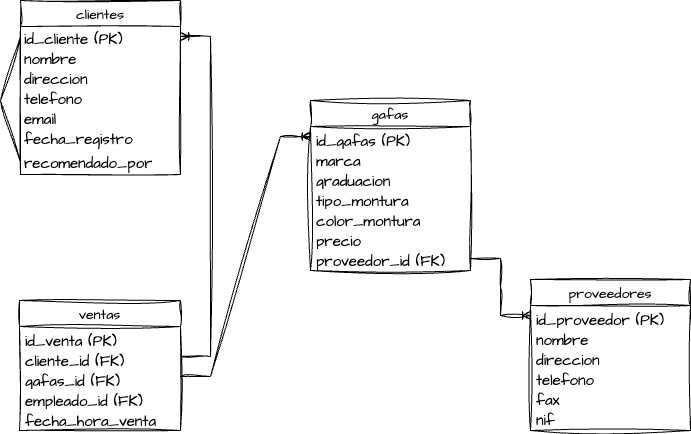

The diagram above was exported from draw.io. Its source (the exported page's mxGraphModel, read from the mxfile embedded in the PNG):
<mxGraphModel dx="1070" dy="530" grid="1" gridSize="10" guides="1" tooltips="1" connect="1" arrows="1" fold="1" page="1" pageScale="1" pageWidth="827" pageHeight="1169" math="0" shadow="0">
  <root>
    <mxCell id="0" />
    <mxCell id="1" parent="0" />
    <mxCell id="ym62gaqHccOU4NX3eqQ--1" value="clientes" style="swimlane;fontStyle=0;childLayout=stackLayout;horizontal=1;startSize=26;horizontalStack=0;resizeParent=1;resizeParentMax=0;resizeLast=0;collapsible=1;marginBottom=0;align=center;fontSize=14;sketch=1;hachureGap=4;jiggle=2;curveFitting=1;fontFamily=Architects Daughter;fontSource=https%3A%2F%2Ffonts.googleapis.com%2Fcss%3Ffamily%3DArchitects%2BDaughter;" parent="1" vertex="1">
      <mxGeometry x="80" y="30" width="160" height="174" as="geometry">
        <mxRectangle x="20" y="10" width="90" height="30" as="alternateBounds" />
      </mxGeometry>
    </mxCell>
    <mxCell id="ym62gaqHccOU4NX3eqQ--2" value="id_cliente (PK)" style="text;strokeColor=none;fillColor=none;spacingLeft=4;spacingRight=4;overflow=hidden;rotatable=0;points=[[0,0.5],[1,0.5]];portConstraint=eastwest;fontSize=15;whiteSpace=wrap;html=1;fontFamily=Architects Daughter;spacing=0;" parent="ym62gaqHccOU4NX3eqQ--1" vertex="1">
      <mxGeometry y="26" width="160" height="20" as="geometry" />
    </mxCell>
    <mxCell id="ym62gaqHccOU4NX3eqQ--3" value="nombre" style="text;strokeColor=none;fillColor=none;spacingLeft=4;spacingRight=4;overflow=hidden;rotatable=0;points=[[0,0.5],[1,0.5]];portConstraint=eastwest;fontSize=15;whiteSpace=wrap;html=1;fontFamily=Architects Daughter;spacing=0;" parent="ym62gaqHccOU4NX3eqQ--1" vertex="1">
      <mxGeometry y="46" width="160" height="20" as="geometry" />
    </mxCell>
    <mxCell id="ym62gaqHccOU4NX3eqQ--4" value="direccion" style="text;strokeColor=none;fillColor=none;spacingLeft=4;spacingRight=4;overflow=hidden;rotatable=0;points=[[0,0.5],[1,0.5]];portConstraint=eastwest;fontSize=15;whiteSpace=wrap;html=1;fontFamily=Architects Daughter;spacing=0;" parent="ym62gaqHccOU4NX3eqQ--1" vertex="1">
      <mxGeometry y="66" width="160" height="20" as="geometry" />
    </mxCell>
    <mxCell id="v2iwwJZD9d6Aq0iLRGab-11" value="telefono" style="text;strokeColor=none;fillColor=none;spacingLeft=4;spacingRight=4;overflow=hidden;rotatable=0;points=[[0,0.5],[1,0.5]];portConstraint=eastwest;fontSize=15;whiteSpace=wrap;html=1;fontFamily=Architects Daughter;spacing=0;" vertex="1" parent="ym62gaqHccOU4NX3eqQ--1">
      <mxGeometry y="86" width="160" height="20" as="geometry" />
    </mxCell>
    <mxCell id="v2iwwJZD9d6Aq0iLRGab-12" value="email" style="text;strokeColor=none;fillColor=none;spacingLeft=4;spacingRight=4;overflow=hidden;rotatable=0;points=[[0,0.5],[1,0.5]];portConstraint=eastwest;fontSize=15;whiteSpace=wrap;html=1;fontFamily=Architects Daughter;spacing=0;" vertex="1" parent="ym62gaqHccOU4NX3eqQ--1">
      <mxGeometry y="106" width="160" height="20" as="geometry" />
    </mxCell>
    <mxCell id="v2iwwJZD9d6Aq0iLRGab-13" value="fecha_registro" style="text;strokeColor=none;fillColor=none;spacingLeft=4;spacingRight=4;overflow=hidden;rotatable=0;points=[[0,0.5],[1,0.5]];portConstraint=eastwest;fontSize=15;whiteSpace=wrap;html=1;fontFamily=Architects Daughter;spacing=0;" vertex="1" parent="ym62gaqHccOU4NX3eqQ--1">
      <mxGeometry y="126" width="160" height="24" as="geometry" />
    </mxCell>
    <mxCell id="v2iwwJZD9d6Aq0iLRGab-41" value="recomendado_por" style="text;strokeColor=none;fillColor=none;spacingLeft=4;spacingRight=4;overflow=hidden;rotatable=0;points=[[0,0.5],[1,0.5]];portConstraint=eastwest;fontSize=15;whiteSpace=wrap;html=1;fontFamily=Architects Daughter;spacing=0;" vertex="1" parent="ym62gaqHccOU4NX3eqQ--1">
      <mxGeometry y="150" width="160" height="24" as="geometry" />
    </mxCell>
    <mxCell id="v2iwwJZD9d6Aq0iLRGab-51" value="" style="endArrow=none;html=1;rounded=0;sketch=1;hachureGap=4;jiggle=2;curveFitting=1;fontFamily=Architects Daughter;fontSource=https%3A%2F%2Ffonts.googleapis.com%2Fcss%3Ffamily%3DArchitects%2BDaughter;fontSize=16;entryX=0;entryY=0.5;entryDx=0;entryDy=0;exitX=0;exitY=0.5;exitDx=0;exitDy=0;" edge="1" parent="ym62gaqHccOU4NX3eqQ--1" source="ym62gaqHccOU4NX3eqQ--2" target="v2iwwJZD9d6Aq0iLRGab-41">
      <mxGeometry relative="1" as="geometry">
        <mxPoint x="-70" y="200" as="sourcePoint" />
        <mxPoint x="90" y="200" as="targetPoint" />
        <Array as="points">
          <mxPoint x="-20" y="100" />
        </Array>
      </mxGeometry>
    </mxCell>
    <mxCell id="v2iwwJZD9d6Aq0iLRGab-3" value="ventas" style="swimlane;fontStyle=0;childLayout=stackLayout;horizontal=1;startSize=26;horizontalStack=0;resizeParent=1;resizeParentMax=0;resizeLast=0;collapsible=1;marginBottom=0;align=center;fontSize=14;sketch=1;hachureGap=4;jiggle=2;curveFitting=1;fontFamily=Architects Daughter;fontSource=https%3A%2F%2Ffonts.googleapis.com%2Fcss%3Ffamily%3DArchitects%2BDaughter;" vertex="1" parent="1">
      <mxGeometry x="79" y="330" width="161" height="130" as="geometry" />
    </mxCell>
    <mxCell id="v2iwwJZD9d6Aq0iLRGab-19" value="id_venta (PK)" style="text;strokeColor=none;fillColor=none;spacingLeft=4;spacingRight=4;overflow=hidden;rotatable=0;points=[[0,0.5],[1,0.5]];portConstraint=eastwest;fontSize=15;whiteSpace=wrap;html=1;fontFamily=Architects Daughter;" vertex="1" parent="v2iwwJZD9d6Aq0iLRGab-3">
      <mxGeometry y="26" width="161" height="20" as="geometry" />
    </mxCell>
    <mxCell id="v2iwwJZD9d6Aq0iLRGab-4" value="cliente_id (FK)" style="text;strokeColor=none;fillColor=none;spacingLeft=4;spacingRight=4;overflow=hidden;rotatable=0;points=[[0,0.5],[1,0.5]];portConstraint=eastwest;fontSize=15;whiteSpace=wrap;html=1;fontFamily=Architects Daughter;" vertex="1" parent="v2iwwJZD9d6Aq0iLRGab-3">
      <mxGeometry y="46" width="161" height="20" as="geometry" />
    </mxCell>
    <mxCell id="v2iwwJZD9d6Aq0iLRGab-5" value="gafas_id (FK)&lt;br&gt;" style="text;strokeColor=none;fillColor=none;spacingLeft=4;spacingRight=4;overflow=hidden;rotatable=0;points=[[0,0.5],[1,0.5]];portConstraint=eastwest;fontSize=15;whiteSpace=wrap;html=1;fontFamily=Architects Daughter;" vertex="1" parent="v2iwwJZD9d6Aq0iLRGab-3">
      <mxGeometry y="66" width="161" height="20" as="geometry" />
    </mxCell>
    <mxCell id="v2iwwJZD9d6Aq0iLRGab-6" value="empleado_id (FK)&lt;br&gt;" style="text;strokeColor=none;fillColor=none;spacingLeft=4;spacingRight=4;overflow=hidden;rotatable=0;points=[[0,0.5],[1,0.5]];portConstraint=eastwest;fontSize=15;whiteSpace=wrap;html=1;fontFamily=Architects Daughter;" vertex="1" parent="v2iwwJZD9d6Aq0iLRGab-3">
      <mxGeometry y="86" width="161" height="20" as="geometry" />
    </mxCell>
    <mxCell id="v2iwwJZD9d6Aq0iLRGab-14" value="fecha_hora_venta&lt;br style=&quot;font-size: 15px;&quot;&gt;" style="text;strokeColor=none;fillColor=none;spacingLeft=4;spacingRight=4;overflow=hidden;rotatable=0;points=[[0,0.5],[1,0.5]];portConstraint=eastwest;fontSize=15;whiteSpace=wrap;html=1;fontFamily=Architects Daughter;" vertex="1" parent="v2iwwJZD9d6Aq0iLRGab-3">
      <mxGeometry y="106" width="161" height="24" as="geometry" />
    </mxCell>
    <mxCell id="v2iwwJZD9d6Aq0iLRGab-15" value="gafas" style="swimlane;fontStyle=0;childLayout=stackLayout;horizontal=1;startSize=26;horizontalStack=0;resizeParent=1;resizeParentMax=0;resizeLast=0;collapsible=1;marginBottom=0;align=center;fontSize=14;sketch=1;hachureGap=4;jiggle=2;curveFitting=1;fontFamily=Architects Daughter;fontSource=https%3A%2F%2Ffonts.googleapis.com%2Fcss%3Ffamily%3DArchitects%2BDaughter;" vertex="1" parent="1">
      <mxGeometry x="370" y="130" width="160" height="170" as="geometry" />
    </mxCell>
    <mxCell id="v2iwwJZD9d6Aq0iLRGab-16" value="id_gafas (PK)" style="text;strokeColor=none;fillColor=none;spacingLeft=4;spacingRight=4;overflow=hidden;rotatable=0;points=[[0,0.5],[1,0.5]];portConstraint=eastwest;fontSize=15;whiteSpace=wrap;html=1;fontFamily=Architects Daughter;" vertex="1" parent="v2iwwJZD9d6Aq0iLRGab-15">
      <mxGeometry y="26" width="160" height="20" as="geometry" />
    </mxCell>
    <mxCell id="v2iwwJZD9d6Aq0iLRGab-17" value="marca" style="text;strokeColor=none;fillColor=none;spacingLeft=4;spacingRight=4;overflow=hidden;rotatable=0;points=[[0,0.5],[1,0.5]];portConstraint=eastwest;fontSize=15;whiteSpace=wrap;html=1;fontFamily=Architects Daughter;" vertex="1" parent="v2iwwJZD9d6Aq0iLRGab-15">
      <mxGeometry y="46" width="160" height="20" as="geometry" />
    </mxCell>
    <mxCell id="v2iwwJZD9d6Aq0iLRGab-18" value="graduacion" style="text;strokeColor=none;fillColor=none;spacingLeft=4;spacingRight=4;overflow=hidden;rotatable=0;points=[[0,0.5],[1,0.5]];portConstraint=eastwest;fontSize=15;whiteSpace=wrap;html=1;fontFamily=Architects Daughter;" vertex="1" parent="v2iwwJZD9d6Aq0iLRGab-15">
      <mxGeometry y="66" width="160" height="20" as="geometry" />
    </mxCell>
    <mxCell id="v2iwwJZD9d6Aq0iLRGab-20" value="tipo_montura&lt;br style=&quot;font-size: 15px;&quot;&gt;" style="text;strokeColor=none;fillColor=none;spacingLeft=4;spacingRight=4;overflow=hidden;rotatable=0;points=[[0,0.5],[1,0.5]];portConstraint=eastwest;fontSize=15;whiteSpace=wrap;html=1;fontFamily=Architects Daughter;" vertex="1" parent="v2iwwJZD9d6Aq0iLRGab-15">
      <mxGeometry y="86" width="160" height="20" as="geometry" />
    </mxCell>
    <mxCell id="v2iwwJZD9d6Aq0iLRGab-26" value="color_montura" style="text;strokeColor=none;fillColor=none;spacingLeft=4;spacingRight=4;overflow=hidden;rotatable=0;points=[[0,0.5],[1,0.5]];portConstraint=eastwest;fontSize=15;whiteSpace=wrap;html=1;fontFamily=Architects Daughter;" vertex="1" parent="v2iwwJZD9d6Aq0iLRGab-15">
      <mxGeometry y="106" width="160" height="20" as="geometry" />
    </mxCell>
    <mxCell id="v2iwwJZD9d6Aq0iLRGab-27" value="precio" style="text;strokeColor=none;fillColor=none;spacingLeft=4;spacingRight=4;overflow=hidden;rotatable=0;points=[[0,0.5],[1,0.5]];portConstraint=eastwest;fontSize=15;whiteSpace=wrap;html=1;fontFamily=Architects Daughter;" vertex="1" parent="v2iwwJZD9d6Aq0iLRGab-15">
      <mxGeometry y="126" width="160" height="20" as="geometry" />
    </mxCell>
    <mxCell id="v2iwwJZD9d6Aq0iLRGab-28" value="proveedor_id (FK)&lt;br style=&quot;font-size: 15px;&quot;&gt;" style="text;strokeColor=none;fillColor=none;spacingLeft=4;spacingRight=4;overflow=hidden;rotatable=0;points=[[0,0.5],[1,0.5]];portConstraint=eastwest;fontSize=15;whiteSpace=wrap;html=1;fontFamily=Architects Daughter;" vertex="1" parent="v2iwwJZD9d6Aq0iLRGab-15">
      <mxGeometry y="146" width="160" height="24" as="geometry" />
    </mxCell>
    <mxCell id="v2iwwJZD9d6Aq0iLRGab-34" value="proveedores" style="swimlane;fontStyle=0;childLayout=stackLayout;horizontal=1;startSize=26;horizontalStack=0;resizeParent=1;resizeParentMax=0;resizeLast=0;collapsible=1;marginBottom=0;align=center;fontSize=14;sketch=1;hachureGap=4;jiggle=2;curveFitting=1;fontFamily=Architects Daughter;fontSource=https%3A%2F%2Ffonts.googleapis.com%2Fcss%3Ffamily%3DArchitects%2BDaughter;" vertex="1" parent="1">
      <mxGeometry x="590" y="309" width="160" height="151" as="geometry" />
    </mxCell>
    <mxCell id="v2iwwJZD9d6Aq0iLRGab-35" value="id_proveedor (PK)&lt;br style=&quot;font-size: 15px;&quot;&gt;" style="text;strokeColor=none;fillColor=none;spacingLeft=4;spacingRight=4;overflow=hidden;rotatable=0;points=[[0,0.5],[1,0.5]];portConstraint=eastwest;fontSize=15;whiteSpace=wrap;html=1;fontFamily=Architects Daughter;" vertex="1" parent="v2iwwJZD9d6Aq0iLRGab-34">
      <mxGeometry y="26" width="160" height="20" as="geometry" />
    </mxCell>
    <mxCell id="v2iwwJZD9d6Aq0iLRGab-36" value="nombre" style="text;strokeColor=none;fillColor=none;spacingLeft=4;spacingRight=4;overflow=hidden;rotatable=0;points=[[0,0.5],[1,0.5]];portConstraint=eastwest;fontSize=15;whiteSpace=wrap;html=1;fontFamily=Architects Daughter;" vertex="1" parent="v2iwwJZD9d6Aq0iLRGab-34">
      <mxGeometry y="46" width="160" height="20" as="geometry" />
    </mxCell>
    <mxCell id="v2iwwJZD9d6Aq0iLRGab-37" value="direccion" style="text;strokeColor=none;fillColor=none;spacingLeft=4;spacingRight=4;overflow=hidden;rotatable=0;points=[[0,0.5],[1,0.5]];portConstraint=eastwest;fontSize=15;whiteSpace=wrap;html=1;fontFamily=Architects Daughter;" vertex="1" parent="v2iwwJZD9d6Aq0iLRGab-34">
      <mxGeometry y="66" width="160" height="20" as="geometry" />
    </mxCell>
    <mxCell id="v2iwwJZD9d6Aq0iLRGab-38" value="telefono" style="text;strokeColor=none;fillColor=none;spacingLeft=4;spacingRight=4;overflow=hidden;rotatable=0;points=[[0,0.5],[1,0.5]];portConstraint=eastwest;fontSize=15;whiteSpace=wrap;html=1;fontFamily=Architects Daughter;" vertex="1" parent="v2iwwJZD9d6Aq0iLRGab-34">
      <mxGeometry y="86" width="160" height="20" as="geometry" />
    </mxCell>
    <mxCell id="v2iwwJZD9d6Aq0iLRGab-39" value="fax" style="text;strokeColor=none;fillColor=none;spacingLeft=4;spacingRight=4;overflow=hidden;rotatable=0;points=[[0,0.5],[1,0.5]];portConstraint=eastwest;fontSize=15;whiteSpace=wrap;html=1;fontFamily=Architects Daughter;" vertex="1" parent="v2iwwJZD9d6Aq0iLRGab-34">
      <mxGeometry y="106" width="160" height="20" as="geometry" />
    </mxCell>
    <mxCell id="v2iwwJZD9d6Aq0iLRGab-40" value="nif" style="text;strokeColor=none;fillColor=none;spacingLeft=4;spacingRight=4;overflow=hidden;rotatable=0;points=[[0,0.5],[1,0.5]];portConstraint=eastwest;fontSize=15;whiteSpace=wrap;html=1;fontFamily=Architects Daughter;" vertex="1" parent="v2iwwJZD9d6Aq0iLRGab-34">
      <mxGeometry y="126" width="160" height="25" as="geometry" />
    </mxCell>
    <mxCell id="v2iwwJZD9d6Aq0iLRGab-45" value="" style="edgeStyle=entityRelationEdgeStyle;fontSize=12;html=1;endArrow=ERoneToMany;rounded=0;sketch=1;hachureGap=4;jiggle=2;curveFitting=1;fontFamily=Architects Daughter;fontSource=https%3A%2F%2Ffonts.googleapis.com%2Fcss%3Ffamily%3DArchitects%2BDaughter;" edge="1" parent="1" source="v2iwwJZD9d6Aq0iLRGab-28" target="v2iwwJZD9d6Aq0iLRGab-35">
      <mxGeometry width="100" height="100" relative="1" as="geometry">
        <mxPoint x="520" y="632" as="sourcePoint" />
        <mxPoint x="380" y="400" as="targetPoint" />
        <Array as="points">
          <mxPoint x="500" y="482" />
          <mxPoint x="430" y="442" />
          <mxPoint x="590" y="440" />
        </Array>
      </mxGeometry>
    </mxCell>
    <mxCell id="v2iwwJZD9d6Aq0iLRGab-57" value="" style="edgeStyle=entityRelationEdgeStyle;fontSize=12;html=1;endArrow=ERoneToMany;rounded=0;sketch=1;hachureGap=4;jiggle=2;curveFitting=1;fontFamily=Architects Daughter;fontSource=https%3A%2F%2Ffonts.googleapis.com%2Fcss%3Ffamily%3DArchitects%2BDaughter;" edge="1" parent="1" source="v2iwwJZD9d6Aq0iLRGab-5" target="v2iwwJZD9d6Aq0iLRGab-16">
      <mxGeometry width="100" height="100" relative="1" as="geometry">
        <mxPoint x="234" y="310" as="sourcePoint" />
        <mxPoint x="334" y="210" as="targetPoint" />
      </mxGeometry>
    </mxCell>
    <mxCell id="v2iwwJZD9d6Aq0iLRGab-58" value="" style="edgeStyle=entityRelationEdgeStyle;fontSize=12;html=1;endArrow=ERoneToMany;rounded=0;sketch=1;hachureGap=4;jiggle=2;curveFitting=1;fontFamily=Architects Daughter;fontSource=https%3A%2F%2Ffonts.googleapis.com%2Fcss%3Ffamily%3DArchitects%2BDaughter;" edge="1" parent="1" source="v2iwwJZD9d6Aq0iLRGab-4" target="ym62gaqHccOU4NX3eqQ--2">
      <mxGeometry width="100" height="100" relative="1" as="geometry">
        <mxPoint y="330" as="sourcePoint" />
        <mxPoint x="100" y="230" as="targetPoint" />
        <Array as="points">
          <mxPoint x="50" y="230" />
        </Array>
      </mxGeometry>
    </mxCell>
  </root>
</mxGraphModel>